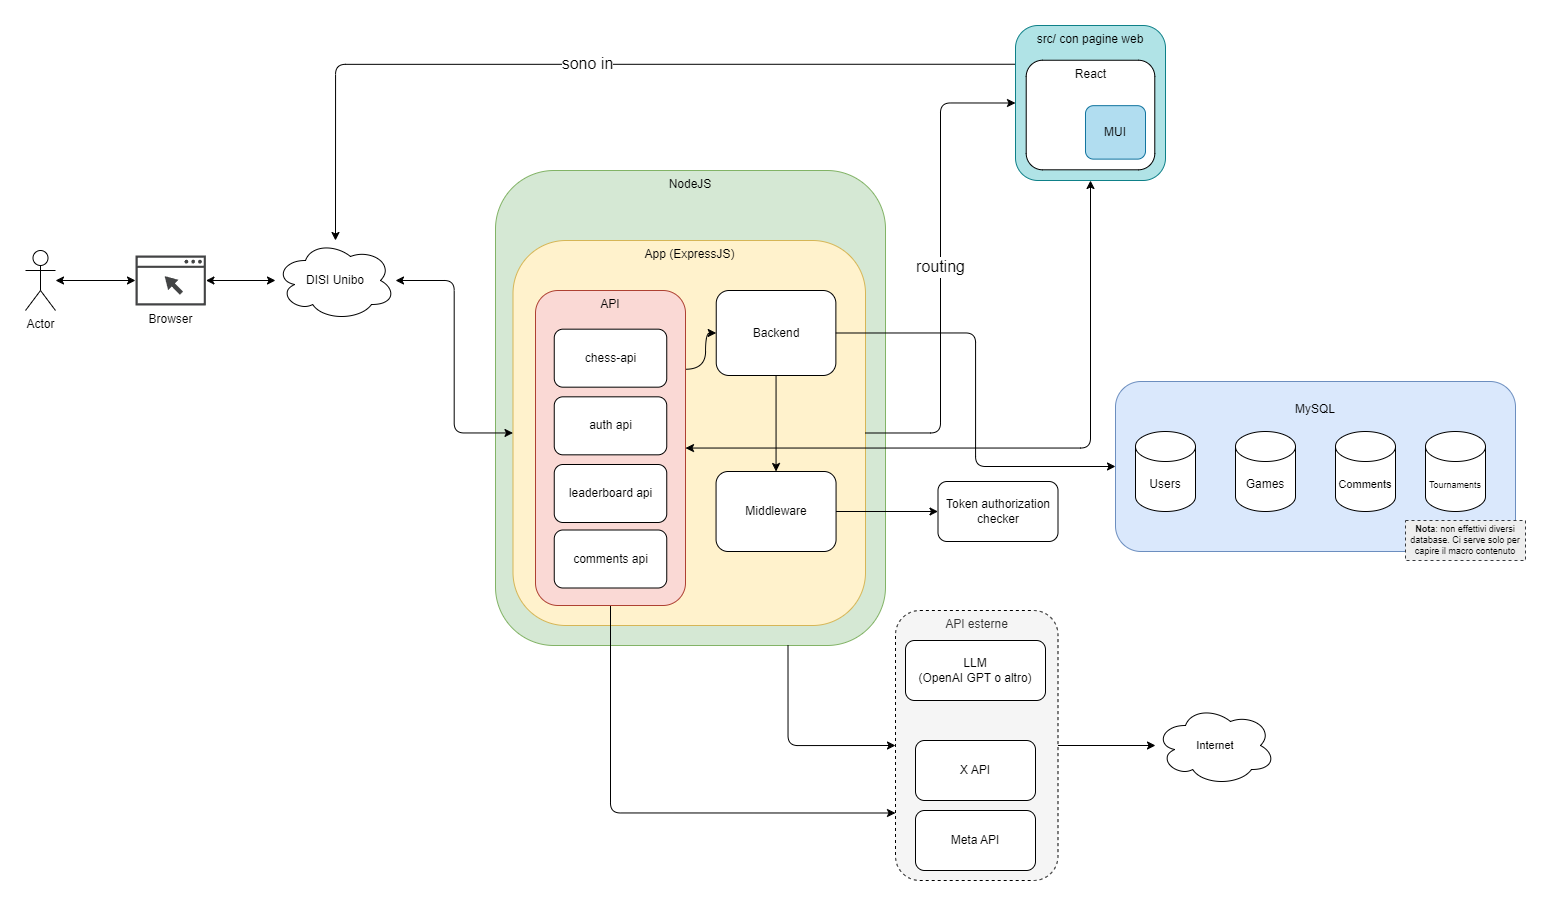

The diagram above was exported from draw.io. Its source (the exported page's mxGraphModel, read from the mxfile embedded in the PNG):
<mxGraphModel dx="1615" dy="943" grid="1" gridSize="10" guides="1" tooltips="1" connect="1" arrows="1" fold="1" page="1" pageScale="1" pageWidth="827" pageHeight="1169" math="0" shadow="0">
  <root>
    <mxCell id="0" />
    <mxCell id="1" parent="0" />
    <mxCell id="gMi1OoWCpDcQpGZq9_kJ-10" style="edgeStyle=orthogonalEdgeStyle;rounded=0;orthogonalLoop=1;jettySize=auto;html=1;startArrow=classic;startFill=1;" edge="1" parent="1" source="gMi1OoWCpDcQpGZq9_kJ-11" target="gMi1OoWCpDcQpGZq9_kJ-12">
      <mxGeometry relative="1" as="geometry" />
    </mxCell>
    <mxCell id="gMi1OoWCpDcQpGZq9_kJ-11" value="Actor" style="shape=umlActor;verticalLabelPosition=bottom;verticalAlign=top;html=1;outlineConnect=0;" vertex="1" parent="1">
      <mxGeometry x="90" y="305" width="30" height="60" as="geometry" />
    </mxCell>
    <mxCell id="gMi1OoWCpDcQpGZq9_kJ-12" value="Browser" style="sketch=0;pointerEvents=1;shadow=0;dashed=0;html=1;strokeColor=none;fillColor=#434445;aspect=fixed;labelPosition=center;verticalLabelPosition=bottom;verticalAlign=top;align=center;outlineConnect=0;shape=mxgraph.vvd.web_browser;" vertex="1" parent="1">
      <mxGeometry x="200" y="310" width="70.43" height="50" as="geometry" />
    </mxCell>
    <mxCell id="gMi1OoWCpDcQpGZq9_kJ-68" style="edgeStyle=orthogonalEdgeStyle;rounded=1;hachureGap=4;orthogonalLoop=1;jettySize=auto;html=1;fontFamily=Architects Daughter;fontSource=https%3A%2F%2Ffonts.googleapis.com%2Fcss%3Ffamily%3DArchitects%2BDaughter;fontSize=16;" edge="1" parent="1" source="gMi1OoWCpDcQpGZq9_kJ-74" target="gMi1OoWCpDcQpGZq9_kJ-62">
      <mxGeometry relative="1" as="geometry" />
    </mxCell>
    <mxCell id="gMi1OoWCpDcQpGZq9_kJ-44" value="Token authorization&lt;br&gt;checker" style="rounded=1;whiteSpace=wrap;html=1;" vertex="1" parent="1">
      <mxGeometry x="1002.5" y="536" width="120" height="60" as="geometry" />
    </mxCell>
    <mxCell id="gMi1OoWCpDcQpGZq9_kJ-49" value="DISI Unibo" style="ellipse;shape=cloud;whiteSpace=wrap;html=1;" vertex="1" parent="1">
      <mxGeometry x="340" y="295" width="120" height="80" as="geometry" />
    </mxCell>
    <mxCell id="gMi1OoWCpDcQpGZq9_kJ-50" style="edgeStyle=orthogonalEdgeStyle;rounded=0;orthogonalLoop=1;jettySize=auto;html=1;startArrow=classic;startFill=1;" edge="1" parent="1" source="gMi1OoWCpDcQpGZq9_kJ-12" target="gMi1OoWCpDcQpGZq9_kJ-49">
      <mxGeometry relative="1" as="geometry">
        <mxPoint x="310" y="434.20000000000005" as="sourcePoint" />
        <mxPoint x="330" y="375" as="targetPoint" />
      </mxGeometry>
    </mxCell>
    <mxCell id="gMi1OoWCpDcQpGZq9_kJ-61" value="&lt;font face=&quot;Helvetica&quot;&gt;sono in&lt;/font&gt;" style="edgeStyle=orthogonalEdgeStyle;rounded=1;hachureGap=4;orthogonalLoop=1;jettySize=auto;html=1;exitX=0;exitY=0.25;exitDx=0;exitDy=0;fontFamily=Architects Daughter;fontSource=https%3A%2F%2Ffonts.googleapis.com%2Fcss%3Ffamily%3DArchitects%2BDaughter;fontSize=16;" edge="1" parent="1" source="gMi1OoWCpDcQpGZq9_kJ-16" target="gMi1OoWCpDcQpGZq9_kJ-49">
      <mxGeometry relative="1" as="geometry" />
    </mxCell>
    <mxCell id="gMi1OoWCpDcQpGZq9_kJ-62" value="&lt;font face=&quot;Helvetica&quot; style=&quot;font-size: 11px;&quot;&gt;Internet&lt;/font&gt;" style="ellipse;shape=cloud;whiteSpace=wrap;html=1;hachureGap=4;fontFamily=Architects Daughter;fontSource=https%3A%2F%2Ffonts.googleapis.com%2Fcss%3Ffamily%3DArchitects%2BDaughter;fontSize=11;" vertex="1" parent="1">
      <mxGeometry x="1220" y="760" width="120" height="80" as="geometry" />
    </mxCell>
    <mxCell id="gMi1OoWCpDcQpGZq9_kJ-9" value="NodeJS" style="rounded=1;whiteSpace=wrap;html=1;verticalAlign=top;fillColor=#d5e8d4;strokeColor=#82b366;" vertex="1" parent="1">
      <mxGeometry x="560" y="225" width="390" height="475" as="geometry" />
    </mxCell>
    <mxCell id="gMi1OoWCpDcQpGZq9_kJ-19" value="App (ExpressJS)" style="rounded=1;whiteSpace=wrap;html=1;verticalAlign=top;fillColor=#fff2cc;strokeColor=#d6b656;" vertex="1" parent="1">
      <mxGeometry x="577.5" y="295" width="352.5" height="385" as="geometry" />
    </mxCell>
    <mxCell id="gMi1OoWCpDcQpGZq9_kJ-13" value="Middleware" style="rounded=1;whiteSpace=wrap;html=1;" vertex="1" parent="1">
      <mxGeometry x="780.5600000000001" y="526" width="120" height="80" as="geometry" />
    </mxCell>
    <mxCell id="gMi1OoWCpDcQpGZq9_kJ-82" style="edgeStyle=orthogonalEdgeStyle;rounded=0;hachureGap=4;orthogonalLoop=1;jettySize=auto;html=1;exitX=0.5;exitY=1;exitDx=0;exitDy=0;entryX=0.5;entryY=0;entryDx=0;entryDy=0;fontFamily=Architects Daughter;fontSource=https%3A%2F%2Ffonts.googleapis.com%2Fcss%3Ffamily%3DArchitects%2BDaughter;fontSize=16;" edge="1" parent="1" source="gMi1OoWCpDcQpGZq9_kJ-47" target="gMi1OoWCpDcQpGZq9_kJ-13">
      <mxGeometry relative="1" as="geometry" />
    </mxCell>
    <mxCell id="gMi1OoWCpDcQpGZq9_kJ-47" value="Backend" style="rounded=1;whiteSpace=wrap;html=1;" vertex="1" parent="1">
      <mxGeometry x="780.74" y="345" width="119.63" height="85" as="geometry" />
    </mxCell>
    <mxCell id="gMi1OoWCpDcQpGZq9_kJ-30" style="edgeStyle=orthogonalEdgeStyle;rounded=1;orthogonalLoop=1;jettySize=auto;html=1;startArrow=classic;startFill=1;endArrow=classic;endFill=1;" edge="1" parent="1" source="gMi1OoWCpDcQpGZq9_kJ-72" target="gMi1OoWCpDcQpGZq9_kJ-16">
      <mxGeometry relative="1" as="geometry">
        <mxPoint x="257.5" y="505" as="targetPoint" />
      </mxGeometry>
    </mxCell>
    <mxCell id="gMi1OoWCpDcQpGZq9_kJ-45" style="edgeStyle=orthogonalEdgeStyle;rounded=0;orthogonalLoop=1;jettySize=auto;html=1;exitX=0;exitY=0.5;exitDx=0;exitDy=0;startArrow=classic;startFill=1;endArrow=none;endFill=0;" edge="1" parent="1" source="gMi1OoWCpDcQpGZq9_kJ-44" target="gMi1OoWCpDcQpGZq9_kJ-13">
      <mxGeometry relative="1" as="geometry">
        <mxPoint x="551.5" y="535" as="sourcePoint" />
        <mxPoint x="697.5" y="404" as="targetPoint" />
      </mxGeometry>
    </mxCell>
    <mxCell id="gMi1OoWCpDcQpGZq9_kJ-58" value="&lt;font face=&quot;Helvetica&quot;&gt;routing&lt;br&gt;&lt;/font&gt;" style="edgeStyle=orthogonalEdgeStyle;rounded=1;hachureGap=4;orthogonalLoop=1;jettySize=auto;html=1;fontFamily=Architects Daughter;fontSource=https%3A%2F%2Ffonts.googleapis.com%2Fcss%3Ffamily%3DArchitects%2BDaughter;fontSize=16;entryX=0;entryY=0.5;entryDx=0;entryDy=0;exitX=1;exitY=0.5;exitDx=0;exitDy=0;" edge="1" parent="1" source="gMi1OoWCpDcQpGZq9_kJ-19" target="gMi1OoWCpDcQpGZq9_kJ-16">
      <mxGeometry relative="1" as="geometry" />
    </mxCell>
    <mxCell id="gMi1OoWCpDcQpGZq9_kJ-6" style="edgeStyle=orthogonalEdgeStyle;orthogonalLoop=1;jettySize=auto;html=1;exitX=1;exitY=0.5;exitDx=0;exitDy=0;entryX=0;entryY=0.5;entryDx=0;entryDy=0;startArrow=none;startFill=0;rounded=1;" edge="1" parent="1" source="gMi1OoWCpDcQpGZq9_kJ-47" target="gMi1OoWCpDcQpGZq9_kJ-25">
      <mxGeometry relative="1" as="geometry" />
    </mxCell>
    <mxCell id="gMi1OoWCpDcQpGZq9_kJ-67" value="&lt;font face=&quot;Helvetica&quot;&gt;&lt;br&gt;&lt;/font&gt;" style="edgeStyle=orthogonalEdgeStyle;rounded=1;hachureGap=4;orthogonalLoop=1;jettySize=auto;html=1;exitX=0.75;exitY=1;exitDx=0;exitDy=0;entryX=0;entryY=0.5;entryDx=0;entryDy=0;fontFamily=Architects Daughter;fontSource=https%3A%2F%2Ffonts.googleapis.com%2Fcss%3Ffamily%3DArchitects%2BDaughter;fontSize=16;" edge="1" parent="1" source="gMi1OoWCpDcQpGZq9_kJ-9" target="gMi1OoWCpDcQpGZq9_kJ-74">
      <mxGeometry relative="1" as="geometry" />
    </mxCell>
    <mxCell id="gMi1OoWCpDcQpGZq9_kJ-78" style="edgeStyle=orthogonalEdgeStyle;hachureGap=4;orthogonalLoop=1;jettySize=auto;html=1;exitX=1;exitY=0.25;exitDx=0;exitDy=0;entryX=0;entryY=0.5;entryDx=0;entryDy=0;fontFamily=Architects Daughter;fontSource=https%3A%2F%2Ffonts.googleapis.com%2Fcss%3Ffamily%3DArchitects%2BDaughter;fontSize=16;curved=1;" edge="1" parent="1" source="gMi1OoWCpDcQpGZq9_kJ-72" target="gMi1OoWCpDcQpGZq9_kJ-47">
      <mxGeometry relative="1" as="geometry" />
    </mxCell>
    <mxCell id="gMi1OoWCpDcQpGZq9_kJ-74" value="API esterne" style="rounded=1;whiteSpace=wrap;html=1;verticalAlign=top;fillColor=#f5f5f5;fontColor=#333333;strokeColor=default;dashed=1;" vertex="1" parent="1">
      <mxGeometry x="960" y="665" width="162.5" height="270" as="geometry" />
    </mxCell>
    <mxCell id="gMi1OoWCpDcQpGZq9_kJ-39" value="LLM &lt;br&gt;(OpenAI GPT o altro)" style="rounded=1;whiteSpace=wrap;html=1;" vertex="1" parent="1">
      <mxGeometry x="970" y="695" width="140" height="60" as="geometry" />
    </mxCell>
    <mxCell id="gMi1OoWCpDcQpGZq9_kJ-35" value="Meta API" style="rounded=1;whiteSpace=wrap;html=1;container=0;" vertex="1" parent="1">
      <mxGeometry x="980" y="865" width="120" height="60" as="geometry" />
    </mxCell>
    <mxCell id="gMi1OoWCpDcQpGZq9_kJ-36" value="X API" style="rounded=1;whiteSpace=wrap;html=1;container=0;" vertex="1" parent="1">
      <mxGeometry x="980" y="795" width="120" height="60" as="geometry" />
    </mxCell>
    <mxCell id="gMi1OoWCpDcQpGZq9_kJ-80" style="edgeStyle=orthogonalEdgeStyle;rounded=1;hachureGap=4;orthogonalLoop=1;jettySize=auto;html=1;exitX=0.5;exitY=1;exitDx=0;exitDy=0;entryX=0;entryY=0.75;entryDx=0;entryDy=0;fontFamily=Architects Daughter;fontSource=https%3A%2F%2Ffonts.googleapis.com%2Fcss%3Ffamily%3DArchitects%2BDaughter;fontSize=16;" edge="1" parent="1" source="gMi1OoWCpDcQpGZq9_kJ-72" target="gMi1OoWCpDcQpGZq9_kJ-74">
      <mxGeometry relative="1" as="geometry" />
    </mxCell>
    <mxCell id="gMi1OoWCpDcQpGZq9_kJ-25" value="&lt;span style=&quot;color: rgb(0, 0, 0); font-family: Helvetica; font-size: 12px; font-style: normal; font-variant-ligatures: normal; font-variant-caps: normal; font-weight: 400; letter-spacing: normal; orphans: 2; text-align: center; text-indent: 0px; text-transform: none; widows: 2; word-spacing: 0px; -webkit-text-stroke-width: 0px; text-decoration-thickness: initial; text-decoration-style: initial; text-decoration-color: initial; float: none; display: inline !important;&quot;&gt;&lt;br&gt;MySQL&lt;/span&gt;" style="rounded=1;whiteSpace=wrap;html=1;verticalAlign=top;fillColor=#dae8fc;strokeColor=#6c8ebf;labelBackgroundColor=none;labelBorderColor=none;" vertex="1" parent="1">
      <mxGeometry x="1180" y="436" width="400" height="170" as="geometry" />
    </mxCell>
    <mxCell id="gMi1OoWCpDcQpGZq9_kJ-26" value="Users" style="shape=cylinder3;whiteSpace=wrap;html=1;boundedLbl=1;backgroundOutline=1;size=15;" vertex="1" parent="1">
      <mxGeometry x="1200" y="486" width="60" height="80" as="geometry" />
    </mxCell>
    <mxCell id="gMi1OoWCpDcQpGZq9_kJ-27" value="Games" style="shape=cylinder3;whiteSpace=wrap;html=1;boundedLbl=1;backgroundOutline=1;size=15;" vertex="1" parent="1">
      <mxGeometry x="1300" y="486" width="60" height="80" as="geometry" />
    </mxCell>
    <mxCell id="gMi1OoWCpDcQpGZq9_kJ-28" value="&lt;font style=&quot;font-size: 11px;&quot;&gt;Comments&lt;/font&gt;" style="shape=cylinder3;whiteSpace=wrap;html=1;boundedLbl=1;backgroundOutline=1;size=15;" vertex="1" parent="1">
      <mxGeometry x="1400" y="486" width="60" height="80" as="geometry" />
    </mxCell>
    <mxCell id="gMi1OoWCpDcQpGZq9_kJ-33" value="&lt;font style=&quot;font-size: 9px;&quot;&gt;Tournaments&lt;/font&gt;" style="shape=cylinder3;whiteSpace=wrap;html=1;boundedLbl=1;backgroundOutline=1;size=15;" vertex="1" parent="1">
      <mxGeometry x="1490" y="486" width="60" height="80" as="geometry" />
    </mxCell>
    <mxCell id="gMi1OoWCpDcQpGZq9_kJ-83" value="&lt;b style=&quot;font-size: 9px;&quot;&gt;Nota&lt;/b&gt;: non effettivi diversi database. Ci serve solo per capire il macro contenuto" style="text;html=1;align=center;verticalAlign=middle;whiteSpace=wrap;rounded=0;fontSize=9;fontFamily=Helvetica;fillColor=#eeeeee;strokeColor=#36393d;dashed=1;" vertex="1" parent="1">
      <mxGeometry x="1470" y="575" width="120" height="40" as="geometry" />
    </mxCell>
    <mxCell id="gMi1OoWCpDcQpGZq9_kJ-16" value="src/ con pagine web" style="rounded=1;whiteSpace=wrap;html=1;verticalAlign=top;fillColor=#b0e3e6;strokeColor=#0e8088;" vertex="1" parent="1">
      <mxGeometry x="1080" y="80" width="150" height="155" as="geometry" />
    </mxCell>
    <mxCell id="gMi1OoWCpDcQpGZq9_kJ-20" value="React" style="rounded=1;whiteSpace=wrap;html=1;verticalAlign=top;" vertex="1" parent="1">
      <mxGeometry x="1090.7142857142858" y="114.74137931034488" width="128.57142857142856" height="109.56896551724137" as="geometry" />
    </mxCell>
    <mxCell id="gMi1OoWCpDcQpGZq9_kJ-21" value="MUI" style="rounded=1;whiteSpace=wrap;html=1;fillColor=#b1ddf0;strokeColor=#10739e;" vertex="1" parent="1">
      <mxGeometry x="1150" y="160.16999999999996" width="60" height="53.45" as="geometry" />
    </mxCell>
    <mxCell id="gMi1OoWCpDcQpGZq9_kJ-51" style="edgeStyle=orthogonalEdgeStyle;rounded=1;orthogonalLoop=1;jettySize=auto;html=1;startArrow=classic;startFill=1;" edge="1" parent="1" source="gMi1OoWCpDcQpGZq9_kJ-49" target="gMi1OoWCpDcQpGZq9_kJ-19">
      <mxGeometry relative="1" as="geometry">
        <mxPoint x="410" y="465" as="sourcePoint" />
        <mxPoint x="490" y="465" as="targetPoint" />
      </mxGeometry>
    </mxCell>
    <mxCell id="gMi1OoWCpDcQpGZq9_kJ-72" value="API" style="rounded=1;whiteSpace=wrap;html=1;verticalAlign=top;fillColor=#fad9d5;strokeColor=#ae4132;" vertex="1" parent="1">
      <mxGeometry x="600" y="345" width="150" height="315" as="geometry" />
    </mxCell>
    <mxCell id="gMi1OoWCpDcQpGZq9_kJ-32" value="chess-api" style="rounded=1;whiteSpace=wrap;html=1;" vertex="1" parent="1">
      <mxGeometry x="618.75" y="383.6666666666667" width="112.5" height="58" as="geometry" />
    </mxCell>
    <mxCell id="gMi1OoWCpDcQpGZq9_kJ-70" value="leaderboard api" style="rounded=1;whiteSpace=wrap;html=1;" vertex="1" parent="1">
      <mxGeometry x="618.75" y="519" width="112.5" height="58" as="geometry" />
    </mxCell>
    <mxCell id="gMi1OoWCpDcQpGZq9_kJ-71" value="auth api" style="rounded=1;whiteSpace=wrap;html=1;" vertex="1" parent="1">
      <mxGeometry x="618.75" y="451.3333333333333" width="112.5" height="58" as="geometry" />
    </mxCell>
    <mxCell id="gMi1OoWCpDcQpGZq9_kJ-84" value="comments api" style="rounded=1;whiteSpace=wrap;html=1;" vertex="1" parent="1">
      <mxGeometry x="618.75" y="584.5" width="112.5" height="58" as="geometry" />
    </mxCell>
  </root>
</mxGraphModel>